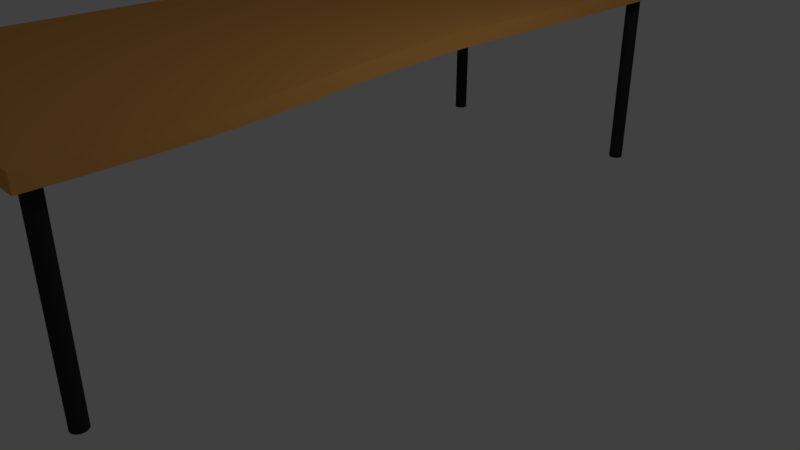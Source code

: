 # Source: curve_table_left_1.blend  (saved by Blender 2.78.0; exported with 4.5.12 LTS)
import bpy
from mathutils import Matrix  # noqa: F401  (used for matrix-valued properties, if any)

bpy.ops.wm.read_factory_settings(use_empty=True)
scene = bpy.context.scene
scene.name = 'Scene'

# ---- collections
col_collection_1 = bpy.data.collections.new('Collection 1'); scene.collection.children.link(col_collection_1)

# ---- materials (node trees are filled in below, after node groups)
mat_legs = bpy.data.materials.new('legs')
mat_legs.alpha_threshold = 0.0
mat_legs.use_transparent_shadow = False
mat_legs.diffuse_color = (0.0291, 0.0291, 0.0291, 1.0)
mat_legs.roughness = 0.5
mat_wood_top = bpy.data.materials.new('wood top')
mat_wood_top.alpha_threshold = 0.0
mat_wood_top.use_transparent_shadow = False
mat_wood_top.diffuse_color = (0.8, 0.3817, 0.09842, 1.0)
mat_wood_top.roughness = 0.5

# ---- material node trees

# ---- world
world_world = bpy.data.worlds.new('World'); scene.world = world_world
world_world.color = (0.05088, 0.05088, 0.05088)
world_world.use_sun_shadow = False
world_world.sun_shadow_jitter_overblur = 0.0
world_world.cycles.sampling_method = 'MANUAL'

# ---- cameras
cam_camera = bpy.data.cameras.new('Camera')
cam_camera.clip_end = 100.0
cam_camera.lens = 35.0
cam_camera.sensor_width = 32.0
cam_camera.sensor_height = 18.0
cam_camera.ortho_scale = 7.314
cam_camera.dof.focus_distance = 0.0
cam_camera.dof.aperture_fstop = 128.0

# ---- lights
light_lamp = bpy.data.lights.new('Lamp', 'POINT')
light_lamp.transmission_factor = 0.0
light_lamp.cutoff_distance = 30.0
light_lamp.energy = 100.0
light_lamp.shadow_buffer_clip_start = 1.001
light_lamp.shadow_soft_size = 0.1
light_lamp.shadow_maximum_resolution = 0.006
light_lamp.use_absolute_resolution = True

# ---- meshes
me_cylinder = bpy.data.meshes.new('Cylinder')
me_cylinder.from_pydata([(0.0, 1.0, -1.0), (0.0, 1.0, 1.0), (0.1951, 0.9808, -1.0), (0.1951, 0.9808, 1.0), (0.3827, 0.9239, -1.0), (0.3827, 0.9239, 1.0), (0.5556, 0.8315, -1.0), (0.5556, 0.8315, 1.0), (0.7071, 0.7071, -1.0), (0.7071, 0.7071, 1.0), (0.8315, 0.5556, -1.0), (0.8315, 0.5556, 1.0), (0.9239, 0.3827, -1.0), (0.9239, 0.3827, 1.0), (0.9808, 0.1951, -1.0), (0.9808, 0.1951, 1.0), (1.0, 7.55e-08, -1.0), (1.0, 7.55e-08, 1.0), (0.9808, -0.1951, -1.0), (0.9808, -0.1951, 1.0), (0.9239, -0.3827, -1.0), (0.9239, -0.3827, 1.0), (0.8315, -0.5556, -1.0), (0.8315, -0.5556, 1.0), (0.7071, -0.7071, -1.0), (0.7071, -0.7071, 1.0), (0.5556, -0.8315, -1.0), (0.5556, -0.8315, 1.0), (0.3827, -0.9239, -1.0), (0.3827, -0.9239, 1.0), (0.1951, -0.9808, -1.0), (0.1951, -0.9808, 1.0), (-3.258e-07, -1.0, -1.0), (-3.258e-07, -1.0, 1.0), (-0.1951, -0.9808, -1.0), (-0.1951, -0.9808, 1.0), (-0.3827, -0.9239, -1.0), (-0.3827, -0.9239, 1.0), (-0.5556, -0.8315, -1.0), (-0.5556, -0.8315, 1.0), (-0.7071, -0.7071, -1.0), (-0.7071, -0.7071, 1.0), (-0.8315, -0.5556, -1.0), (-0.8315, -0.5556, 1.0), (-0.9239, -0.3827, -1.0), (-0.9239, -0.3827, 1.0), (-0.9808, -0.1951, -1.0), (-0.9808, -0.1951, 1.0), (-1.0, 9.656e-07, -1.0), (-1.0, 9.656e-07, 1.0), (-0.9808, 0.1951, -1.0), (-0.9808, 0.1951, 1.0), (-0.9239, 0.3827, -1.0), (-0.9239, 0.3827, 1.0), (-0.8315, 0.5556, -1.0), (-0.8315, 0.5556, 1.0), (-0.7071, 0.7071, -1.0), (-0.7071, 0.7071, 1.0), (-0.5556, 0.8315, -1.0), (-0.5556, 0.8315, 1.0), (-0.3827, 0.9239, -1.0), (-0.3827, 0.9239, 1.0), (-0.1951, 0.9808, -1.0), (-0.1951, 0.9808, 1.0)], [], [(0, 1, 3, 2), (2, 3, 5, 4), (4, 5, 7, 6), (6, 7, 9, 8), (8, 9, 11, 10), (10, 11, 13, 12), (12, 13, 15, 14), (14, 15, 17, 16), (16, 17, 19, 18), (18, 19, 21, 20), (20, 21, 23, 22), (22, 23, 25, 24), (24, 25, 27, 26), (26, 27, 29, 28), (28, 29, 31, 30), (30, 31, 33, 32), (32, 33, 35, 34), (34, 35, 37, 36), (36, 37, 39, 38), (38, 39, 41, 40), (40, 41, 43, 42), (42, 43, 45, 44), (44, 45, 47, 46), (46, 47, 49, 48), (48, 49, 51, 50), (50, 51, 53, 52), (52, 53, 55, 54), (54, 55, 57, 56), (56, 57, 59, 58), (58, 59, 61, 60), (3, 1, 63, 61, 59, 57, 55, 53, 51, 49, 47, 45, 43, 41, 39, 37, 35, 33, 31, 29, 27, 25, 23, 21, 19, 17, 15, 13, 11, 9, 7, 5), (60, 61, 63, 62), (62, 63, 1, 0), (0, 2, 4, 6, 8, 10, 12, 14, 16, 18, 20, 22, 24, 26, 28, 30, 32, 34, 36, 38, 40, 42, 44, 46, 48, 50, 52, 54, 56, 58, 60, 62)])
me_cylinder.materials.append(mat_legs)
me_cylinder.use_remesh_preserve_volume = False
me_cylinder.use_remesh_preserve_attributes = False
me_cylinder.use_mirror_vertex_groups = False
me_cylinder.update()
me_cube_001 = bpy.data.meshes.new('Cube.001')
me_cube_001.from_pydata([(-1.0, -1.0, -1.0), (-1.0, -1.0, 1.0), (-1.0, 1.0, -1.0), (-1.0, 1.0, 1.0), (1.0, -1.0, -1.0), (1.0, -1.0, 1.0), (1.269, 1.0, -1.0), (1.269, 1.0, 1.0), (-1.0, 0.875, -1.0), (-1.0, 0.75, -1.0), (-1.0, 0.625, -1.0), (-1.0, 0.5, -1.0), (-1.0, 0.375, -1.0), (-1.0, 0.25, -1.0), (-1.0, 0.125, -1.0), (-1.0, 0.0, -1.0), (-1.0, -0.125, -1.0), (-1.0, -0.25, -1.0), (-1.0, -0.375, -1.0), (-1.0, -0.5, -1.0), (-1.0, -0.625, -1.0), (-1.0, -0.75, -1.0), (-1.0, -0.875, -1.0), (-1.0, -1.0, -0.875), (-1.0, -1.0, -0.75), (-1.0, -1.0, -0.625), (-1.0, -1.0, -0.5), (-1.0, -1.0, -0.375), (-1.0, -1.0, -0.25), (-1.0, -1.0, -0.125), (-1.0, -1.0, 0.0), (-1.0, -1.0, 0.125), (-1.0, -1.0, 0.25), (-1.0, -1.0, 0.375), (-1.0, -1.0, 0.5), (-1.0, -1.0, 0.625), (-1.0, -1.0, 0.75), (-1.0, -1.0, 0.875), (-1.0, -0.875, 1.0), (-1.0, -0.75, 1.0), (-1.0, -0.625, 1.0), (-1.0, -0.5, 1.0), (-1.0, -0.375, 1.0), (-1.0, -0.25, 1.0), (-1.0, -0.125, 1.0), (-1.0, 0.0, 1.0), (-1.0, 0.125, 1.0), (-1.0, 0.25, 1.0), (-1.0, 0.375, 1.0), (-1.0, 0.5, 1.0), (-1.0, 0.625, 1.0), (-1.0, 0.75, 1.0), (-1.0, 0.875, 1.0), (-1.0, 1.0, 0.875), (-1.0, 1.0, 0.75), (-1.0, 1.0, 0.625), (-1.0, 1.0, 0.5), (-1.0, 1.0, 0.375), (-1.0, 1.0, 0.25), (-1.0, 1.0, 0.125), (-1.0, 1.0, 0.0), (-1.0, 1.0, -0.125), (-1.0, 1.0, -0.25), (-1.0, 1.0, -0.375), (-1.0, 1.0, -0.5), (-1.0, 1.0, -0.625), (-1.0, 1.0, -0.75), (-1.0, 1.0, -0.875), (0.875, 1.0, -1.0), (0.75, 1.0, -1.0), (0.625, 1.0, -1.0), (0.5, 1.0, -1.0), (0.375, 1.0, -1.0), (0.25, 1.0, -1.0), (0.125, 1.0, -1.0), (0.0, 1.0, -1.0), (-0.125, 1.0, -1.0), (-0.25, 1.0, -1.0), (-0.375, 1.0, -1.0), (-0.5, 1.0, -1.0), (-0.625, 1.0, -1.0), (-0.75, 1.0, -1.0), (-0.875, 1.0, -1.0), (-0.875, 1.0, 1.0), (-0.75, 1.0, 1.0), (-0.625, 1.0, 1.0), (-0.5, 1.0, 1.0), (-0.375, 1.0, 1.0), (-0.25, 1.0, 1.0), (-0.125, 1.0, 1.0), (0.0, 1.0, 1.0), (0.125, 1.0, 1.0), (0.25, 1.0, 1.0), (0.375, 1.0, 1.0), (0.5, 1.0, 1.0), (0.625, 1.0, 1.0), (0.75, 1.0, 1.0), (0.875, 1.0, 1.0), (1.269, 1.0, 0.875), (1.269, 1.0, 0.75), (1.269, 1.0, 0.625), (1.269, 1.0, 0.5), (1.269, 1.0, 0.375), (1.269, 1.0, 0.25), (1.269, 1.0, 0.125), (1.269, 1.0, 0.0), (1.269, 1.0, -0.125), (1.269, 1.0, -0.25), (1.269, 1.0, -0.375), (1.269, 1.0, -0.5), (1.269, 1.0, -0.625), (1.269, 1.0, -0.75), (1.269, 1.0, -0.875), (1.0, -0.875, -1.0), (1.0, -0.75, -1.0), (1.0, -0.625, -1.0), (1.0, -0.5, -1.0), (1.0, -0.375, -1.0), (1.0, -0.25, -1.0), (1.0, -0.125, -1.0), (1.022, 0.0, -1.0), (1.051, 0.125, -1.0), (1.096, 0.25, -1.0), (1.154, 0.375, -1.0), (1.201, 0.5, -1.0), (1.237, 0.625, -1.0), (1.258, 0.75, -1.0), (1.269, 0.875, -1.0), (1.269, 0.875, 1.0), (1.258, 0.75, 1.0), (1.237, 0.625, 1.0), (1.201, 0.5, 1.0), (1.154, 0.375, 1.0), (1.096, 0.25, 1.0), (1.051, 0.125, 1.0), (1.022, 0.0, 1.0), (1.0, -0.125, 1.0), (1.0, -0.25, 1.0), (1.0, -0.375, 1.0), (1.0, -0.5, 1.0), (1.0, -0.625, 1.0), (1.0, -0.75, 1.0), (1.0, -0.875, 1.0), (1.0, -1.0, 0.875), (1.0, -1.0, 0.75), (1.0, -1.0, 0.625), (1.0, -1.0, 0.5), (1.0, -1.0, 0.375), (1.0, -1.0, 0.25), (1.0, -1.0, 0.125), (1.0, -1.0, 0.0), (1.0, -1.0, -0.125), (1.0, -1.0, -0.25), (1.0, -1.0, -0.375), (1.0, -1.0, -0.5), (1.0, -1.0, -0.625), (1.0, -1.0, -0.75), (1.0, -1.0, -0.875), (-0.875, -1.0, -1.0), (-0.75, -1.0, -1.0), (-0.625, -1.0, -1.0), (-0.5, -1.0, -1.0), (-0.375, -1.0, -1.0), (-0.25, -1.0, -1.0), (-0.125, -1.0, -1.0), (0.0, -1.0, -1.0), (0.125, -1.0, -1.0), (0.25, -1.0, -1.0), (0.375, -1.0, -1.0), (0.5, -1.0, -1.0), (0.625, -1.0, -1.0), (0.75, -1.0, -1.0), (0.875, -1.0, -1.0), (0.875, -1.0, 1.0), (0.75, -1.0, 1.0), (0.625, -1.0, 1.0), (0.5, -1.0, 1.0), (0.375, -1.0, 1.0), (0.25, -1.0, 1.0), (0.125, -1.0, 1.0), (0.0, -1.0, 1.0), (-0.125, -1.0, 1.0), (-0.25, -1.0, 1.0), (-0.375, -1.0, 1.0), (-0.5, -1.0, 1.0), (-0.625, -1.0, 1.0), (-0.75, -1.0, 1.0), (-0.875, -1.0, 1.0), (1.269, 0.875, -0.875), (1.258, 0.75, -0.875), (1.237, 0.625, -0.875), (1.201, 0.5, -0.875), (1.154, 0.375, -0.875), (1.096, 0.25, -0.875), (1.051, 0.125, -0.875), (1.022, 0.0, -0.875), (1.0, -0.125, -0.875), (1.0, -0.25, -0.875), (1.0, -0.375, -0.875), (1.0, -0.5, -0.875), (1.0, -0.625, -0.875), (1.0, -0.75, -0.875), (1.0, -0.875, -0.875), (1.269, 0.875, -0.75), (1.258, 0.75, -0.75), (1.237, 0.625, -0.75), (1.201, 0.5, -0.75), (1.154, 0.375, -0.75), (1.096, 0.25, -0.75), (1.051, 0.125, -0.75), (1.022, 0.0, -0.75), (1.0, -0.125, -0.75), (1.0, -0.25, -0.75), (1.0, -0.375, -0.75), (1.0, -0.5, -0.75), (1.0, -0.625, -0.75), (1.0, -0.75, -0.75), (1.0, -0.875, -0.75), (1.269, 0.875, -0.625), (1.258, 0.75, -0.625), (1.237, 0.625, -0.625), (1.201, 0.5, -0.625), (1.154, 0.375, -0.625), (1.096, 0.25, -0.625), (1.051, 0.125, -0.625), (1.022, 0.0, -0.625), (1.0, -0.125, -0.625), (1.0, -0.25, -0.625), (1.0, -0.375, -0.625), (1.0, -0.5, -0.625), (1.0, -0.625, -0.625), (1.0, -0.75, -0.625), (1.0, -0.875, -0.625), (1.269, 0.875, -0.5), (1.258, 0.75, -0.5), (1.237, 0.625, -0.5), (1.201, 0.5, -0.5), (1.154, 0.375, -0.5), (1.096, 0.25, -0.5), (1.051, 0.125, -0.5), (1.022, 0.0, -0.5), (1.0, -0.125, -0.5), (1.0, -0.25, -0.5), (1.0, -0.375, -0.5), (1.0, -0.5, -0.5), (1.0, -0.625, -0.5), (1.0, -0.75, -0.5), (1.0, -0.875, -0.5), (1.269, 0.875, -0.375), (1.258, 0.75, -0.375), (1.237, 0.625, -0.375), (1.201, 0.5, -0.375), (1.154, 0.375, -0.375), (1.096, 0.25, -0.375), (1.051, 0.125, -0.375), (1.022, 0.0, -0.375), (1.0, -0.125, -0.375), (1.0, -0.25, -0.375), (1.0, -0.375, -0.375), (1.0, -0.5, -0.375), (1.0, -0.625, -0.375), (1.0, -0.75, -0.375), (1.0, -0.875, -0.375), (1.269, 0.875, -0.25), (1.258, 0.75, -0.25), (1.237, 0.625, -0.25), (1.201, 0.5, -0.25), (1.154, 0.375, -0.25), (1.096, 0.25, -0.25), (1.051, 0.125, -0.25), (1.022, 0.0, -0.25), (1.0, -0.125, -0.25), (1.0, -0.25, -0.25), (1.0, -0.375, -0.25), (1.0, -0.5, -0.25), (1.0, -0.625, -0.25), (1.0, -0.75, -0.25), (1.0, -0.875, -0.25), (1.269, 0.875, -0.125), (1.258, 0.75, -0.125), (1.237, 0.625, -0.125), (1.201, 0.5, -0.125), (1.154, 0.375, -0.125), (1.096, 0.25, -0.125), (1.051, 0.125, -0.125), (1.022, 0.0, -0.125), (1.0, -0.125, -0.125), (1.0, -0.25, -0.125), (1.0, -0.375, -0.125), (1.0, -0.5, -0.125), (1.0, -0.625, -0.125), (1.0, -0.75, -0.125), (1.0, -0.875, -0.125), (1.269, 0.875, 0.0), (1.258, 0.75, 0.0), (1.237, 0.625, 0.0), (1.201, 0.5, 0.0), (1.154, 0.375, 0.0), (1.096, 0.25, 0.0), (1.051, 0.125, 0.0), (1.022, 0.0, 0.0), (1.0, -0.125, 0.0), (1.0, -0.25, 0.0), (1.0, -0.375, 0.0), (1.0, -0.5, 0.0), (1.0, -0.625, 0.0), (1.0, -0.75, 0.0), (1.0, -0.875, 0.0), (1.269, 0.875, 0.125), (1.258, 0.75, 0.125), (1.237, 0.625, 0.125), (1.201, 0.5, 0.125), (1.154, 0.375, 0.125), (1.096, 0.25, 0.125), (1.051, 0.125, 0.125), (1.022, 0.0, 0.125), (1.0, -0.125, 0.125), (1.0, -0.25, 0.125), (1.0, -0.375, 0.125), (1.0, -0.5, 0.125), (1.0, -0.625, 0.125), (1.0, -0.75, 0.125), (1.0, -0.875, 0.125), (1.269, 0.875, 0.25), (1.258, 0.75, 0.25), (1.237, 0.625, 0.25), (1.201, 0.5, 0.25), (1.154, 0.375, 0.25), (1.096, 0.25, 0.25), (1.051, 0.125, 0.25), (1.022, 0.0, 0.25), (1.0, -0.125, 0.25), (1.0, -0.25, 0.25), (1.0, -0.375, 0.25), (1.0, -0.5, 0.25), (1.0, -0.625, 0.25), (1.0, -0.75, 0.25), (1.0, -0.875, 0.25), (1.269, 0.875, 0.375), (1.258, 0.75, 0.375), (1.237, 0.625, 0.375), (1.201, 0.5, 0.375), (1.154, 0.375, 0.375), (1.096, 0.25, 0.375), (1.051, 0.125, 0.375), (1.022, 0.0, 0.375), (1.0, -0.125, 0.375), (1.0, -0.25, 0.375), (1.0, -0.375, 0.375), (1.0, -0.5, 0.375), (1.0, -0.625, 0.375), (1.0, -0.75, 0.375), (1.0, -0.875, 0.375), (1.269, 0.875, 0.5), (1.258, 0.75, 0.5), (1.237, 0.625, 0.5), (1.201, 0.5, 0.5), (1.154, 0.375, 0.5), (1.096, 0.25, 0.5), (1.051, 0.125, 0.5), (1.022, 0.0, 0.5), (1.0, -0.125, 0.5), (1.0, -0.25, 0.5), (1.0, -0.375, 0.5), (1.0, -0.5, 0.5), (1.0, -0.625, 0.5), (1.0, -0.75, 0.5), (1.0, -0.875, 0.5), (1.269, 0.875, 0.625), (1.258, 0.75, 0.625), (1.237, 0.625, 0.625), (1.201, 0.5, 0.625), (1.154, 0.375, 0.625), (1.096, 0.25, 0.625), (1.051, 0.125, 0.625), (1.022, 0.0, 0.625), (1.0, -0.125, 0.625), (1.0, -0.25, 0.625), (1.0, -0.375, 0.625), (1.0, -0.5, 0.625), (1.0, -0.625, 0.625), (1.0, -0.75, 0.625), (1.0, -0.875, 0.625), (1.269, 0.875, 0.75), (1.258, 0.75, 0.75), (1.237, 0.625, 0.75), (1.201, 0.5, 0.75), (1.154, 0.375, 0.75), (1.096, 0.25, 0.75), (1.051, 0.125, 0.75), (1.022, 0.0, 0.75), (1.0, -0.125, 0.75), (1.0, -0.25, 0.75), (1.0, -0.375, 0.75), (1.0, -0.5, 0.75), (1.0, -0.625, 0.75), (1.0, -0.75, 0.75), (1.0, -0.875, 0.75), (1.269, 0.875, 0.875), (1.258, 0.75, 0.875), (1.237, 0.625, 0.875), (1.201, 0.5, 0.875), (1.154, 0.375, 0.875), (1.096, 0.25, 0.875), (1.051, 0.125, 0.875), (1.022, 0.0, 0.875), (1.0, -0.125, 0.875), (1.0, -0.25, 0.875), (1.0, -0.375, 0.875), (1.0, -0.5, 0.875), (1.0, -0.625, 0.875), (1.0, -0.75, 0.875), (1.0, -0.875, 0.875), (-1.0, -0.875, -0.875), (-1.0, -0.75, -0.875), (-1.0, -0.625, -0.875), (-1.0, -0.5, -0.875), (-1.0, -0.375, -0.875), (-1.0, -0.25, -0.875), (-1.0, -0.125, -0.875), (-1.0, 0.0, -0.875), (-1.0, 0.125, -0.875), (-1.0, 0.25, -0.875), (-1.0, 0.375, -0.875), (-1.0, 0.5, -0.875), (-1.0, 0.625, -0.875), (-1.0, 0.75, -0.875), (-1.0, 0.875, -0.875), (-1.0, -0.875, -0.75), (-1.0, -0.75, -0.75), (-1.0, -0.625, -0.75), (-1.0, -0.5, -0.75), (-1.0, -0.375, -0.75), (-1.0, -0.25, -0.75), (-1.0, -0.125, -0.75), (-1.0, 0.0, -0.75), (-1.0, 0.125, -0.75), (-1.0, 0.25, -0.75), (-1.0, 0.375, -0.75), (-1.0, 0.5, -0.75), (-1.0, 0.625, -0.75), (-1.0, 0.75, -0.75), (-1.0, 0.875, -0.75), (-1.0, -0.875, -0.625), (-1.0, -0.75, -0.625), (-1.0, -0.625, -0.625), (-1.0, -0.5, -0.625), (-1.0, -0.375, -0.625), (-1.0, -0.25, -0.625), (-1.0, -0.125, -0.625), (-1.0, 0.0, -0.625), (-1.0, 0.125, -0.625), (-1.0, 0.25, -0.625), (-1.0, 0.375, -0.625), (-1.0, 0.5, -0.625), (-1.0, 0.625, -0.625), (-1.0, 0.75, -0.625), (-1.0, 0.875, -0.625), (-1.0, -0.875, -0.5), (-1.0, -0.75, -0.5), (-1.0, -0.625, -0.5), (-1.0, -0.5, -0.5), (-1.0, -0.375, -0.5), (-1.0, -0.25, -0.5), (-1.0, -0.125, -0.5), (-1.0, 0.0, -0.5), (-1.0, 0.125, -0.5), (-1.0, 0.25, -0.5), (-1.0, 0.375, -0.5), (-1.0, 0.5, -0.5), (-1.0, 0.625, -0.5), (-1.0, 0.75, -0.5), (-1.0, 0.875, -0.5), (-1.0, -0.875, -0.375), (-1.0, -0.75, -0.375), (-1.0, -0.625, -0.375), (-1.0, -0.5, -0.375), (-1.0, -0.375, -0.375), (-1.0, -0.25, -0.375), (-1.0, -0.125, -0.375), (-1.0, 0.0, -0.375), (-1.0, 0.125, -0.375), (-1.0, 0.25, -0.375), (-1.0, 0.375, -0.375), (-1.0, 0.5, -0.375), (-1.0, 0.625, -0.375), (-1.0, 0.75, -0.375), (-1.0, 0.875, -0.375), (-1.0, -0.875, -0.25), (-1.0, -0.75, -0.25), (-1.0, -0.625, -0.25), (-1.0, -0.5, -0.25), (-1.0, -0.375, -0.25), (-1.0, -0.25, -0.25), (-1.0, -0.125, -0.25), (-1.0, 0.0, -0.25), (-1.0, 0.125, -0.25), (-1.0, 0.25, -0.25), (-1.0, 0.375, -0.25), (-1.0, 0.5, -0.25), (-1.0, 0.625, -0.25), (-1.0, 0.75, -0.25), (-1.0, 0.875, -0.25), (-1.0, -0.875, -0.125), (-1.0, -0.75, -0.125), (-1.0, -0.625, -0.125), (-1.0, -0.5, -0.125), (-1.0, -0.375, -0.125), (-1.0, -0.25, -0.125), (-1.0, -0.125, -0.125), (-1.0, 0.0, -0.125), (-1.0, 0.125, -0.125), (-1.0, 0.25, -0.125), (-1.0, 0.375, -0.125), (-1.0, 0.5, -0.125), (-1.0, 0.625, -0.125), (-1.0, 0.75, -0.125), (-1.0, 0.875, -0.125), (-1.0, -0.875, 0.0), (-1.0, -0.75, 0.0), (-1.0, -0.625, 0.0), (-1.0, -0.5, 0.0), (-1.0, -0.375, 0.0), (-1.0, -0.25, 0.0), (-1.0, -0.125, 0.0), (-1.0, 0.0, 0.0), (-1.0, 0.125, 0.0), (-1.0, 0.25, 0.0), (-1.0, 0.375, 0.0), (-1.0, 0.5, 0.0), (-1.0, 0.625, 0.0), (-1.0, 0.75, 0.0), (-1.0, 0.875, 0.0), (-1.0, -0.875, 0.125), (-1.0, -0.75, 0.125), (-1.0, -0.625, 0.125), (-1.0, -0.5, 0.125), (-1.0, -0.375, 0.125), (-1.0, -0.25, 0.125), (-1.0, -0.125, 0.125), (-1.0, 0.0, 0.125), (-1.0, 0.125, 0.125), (-1.0, 0.25, 0.125), (-1.0, 0.375, 0.125), (-1.0, 0.5, 0.125), (-1.0, 0.625, 0.125), (-1.0, 0.75, 0.125), (-1.0, 0.875, 0.125), (-1.0, -0.875, 0.25), (-1.0, -0.75, 0.25), (-1.0, -0.625, 0.25), (-1.0, -0.5, 0.25), (-1.0, -0.375, 0.25), (-1.0, -0.25, 0.25), (-1.0, -0.125, 0.25), (-1.0, 0.0, 0.25), (-1.0, 0.125, 0.25), (-1.0, 0.25, 0.25), (-1.0, 0.375, 0.25), (-1.0, 0.5, 0.25), (-1.0, 0.625, 0.25), (-1.0, 0.75, 0.25), (-1.0, 0.875, 0.25), (-1.0, -0.875, 0.375), (-1.0, -0.75, 0.375), (-1.0, -0.625, 0.375), (-1.0, -0.5, 0.375), (-1.0, -0.375, 0.375), (-1.0, -0.25, 0.375), (-1.0, -0.125, 0.375), (-1.0, 0.0, 0.375), (-1.0, 0.125, 0.375), (-1.0, 0.25, 0.375), (-1.0, 0.375, 0.375), (-1.0, 0.5, 0.375), (-1.0, 0.625, 0.375), (-1.0, 0.75, 0.375), (-1.0, 0.875, 0.375), (-1.0, -0.875, 0.5), (-1.0, -0.75, 0.5), (-1.0, -0.625, 0.5), (-1.0, -0.5, 0.5), (-1.0, -0.375, 0.5), (-1.0, -0.25, 0.5), (-1.0, -0.125, 0.5), (-1.0, 0.0, 0.5), (-1.0, 0.125, 0.5), (-1.0, 0.25, 0.5), (-1.0, 0.375, 0.5), (-1.0, 0.5, 0.5), (-1.0, 0.625, 0.5), (-1.0, 0.75, 0.5), (-1.0, 0.875, 0.5), (-1.0, -0.875, 0.625), (-1.0, -0.75, 0.625), (-1.0, -0.625, 0.625), (-1.0, -0.5, 0.625), (-1.0, -0.375, 0.625), (-1.0, -0.25, 0.625), (-1.0, -0.125, 0.625), (-1.0, 0.0, 0.625), (-1.0, 0.125, 0.625), (-1.0, 0.25, 0.625), (-1.0, 0.375, 0.625), (-1.0, 0.5, 0.625), (-1.0, 0.625, 0.625), (-1.0, 0.75, 0.625), (-1.0, 0.875, 0.625), (-1.0, -0.875, 0.75), (-1.0, -0.75, 0.75), (-1.0, -0.625, 0.75), (-1.0, -0.5, 0.75), (-1.0, -0.375, 0.75), (-1.0, -0.25, 0.75), (-1.0, -0.125, 0.75), (-1.0, 0.0, 0.75), (-1.0, 0.125, 0.75), (-1.0, 0.25, 0.75), (-1.0, 0.375, 0.75), (-1.0, 0.5, 0.75), (-1.0, 0.625, 0.75), (-1.0, 0.75, 0.75), (-1.0, 0.875, 0.75), (-1.0, -0.875, 0.875), (-1.0, -0.75, 0.875), (-1.0, -0.625, 0.875), (-1.0, -0.5, 0.875), (-1.0, -0.375, 0.875), (-1.0, -0.25, 0.875), (-1.0, -0.125, 0.875), (-1.0, 0.0, 0.875), (-1.0, 0.125, 0.875), (-1.0, 0.25, 0.875), (-1.0, 0.375, 0.875), (-1.0, 0.5, 0.875), (-1.0, 0.625, 0.875), (-1.0, 0.75, 0.875), (-1.0, 0.875, 0.875)], [], [(2, 82, 81, 80, 79, 78, 77, 76, 75, 74, 73, 72, 71, 70, 69, 68, 6, 127, 126, 125, 124, 123, 122, 121, 120, 119, 118, 117, 116, 115, 114, 113, 4, 172, 171, 170, 169, 168, 167, 166, 165, 164, 163, 162, 161, 160, 159, 158, 0, 22, 21, 20, 19, 18, 17, 16, 15, 14, 13, 12, 11, 10, 9, 8), (186, 187, 1, 37, 36, 35, 34, 33, 32, 31, 30, 29, 28, 27, 26, 25, 24, 23, 0, 158, 159, 160, 161, 162, 163, 164, 165, 166, 167, 168, 169, 170, 171, 172, 4, 157, 156, 155, 154, 153, 152, 151, 150, 149, 148, 147, 146, 145, 144, 143, 5, 173, 174, 175, 176, 177, 178, 179, 180, 181, 182, 183, 184, 185), (97, 7, 98, 99, 100, 101, 102, 103, 104, 105, 106, 107, 108, 109, 110, 111, 112, 6, 68, 69, 70, 71, 72, 73, 74, 75, 76, 77, 78, 79, 80, 81, 82, 2, 67, 66, 65, 64, 63, 62, 61, 60, 59, 58, 57, 56, 55, 54, 53, 3, 83, 84, 85, 86, 87, 88, 89, 90, 91, 92, 93, 94, 95, 96), (114, 201, 216, 231, 246, 261, 276, 291, 306, 321, 336, 351, 366, 381, 396, 411, 141, 142, 412, 397, 382, 367, 352, 337, 322, 307, 292, 277, 262, 247, 232, 217, 202, 113), (6, 112, 111, 110, 109, 108, 107, 106, 105, 104, 103, 102, 101, 100, 99, 98, 7, 128, 398, 383, 368, 353, 338, 323, 308, 293, 278, 263, 248, 233, 218, 203, 188, 127), (127, 188, 203, 218, 233, 248, 263, 278, 293, 308, 323, 338, 353, 368, 383, 398, 128, 129, 399, 384, 369, 354, 339, 324, 309, 294, 279, 264, 249, 234, 219, 204, 189, 126), (126, 189, 204, 219, 234, 249, 264, 279, 294, 309, 324, 339, 354, 369, 384, 399, 129, 130, 400, 385, 370, 355, 340, 325, 310, 295, 280, 265, 250, 235, 220, 205, 190, 125), (125, 190, 205, 220, 235, 250, 265, 280, 295, 310, 325, 340, 355, 370, 385, 400, 130, 131, 401, 386, 371, 356, 341, 326, 311, 296, 281, 266, 251, 236, 221, 206, 191, 124), (124, 191, 206, 221, 236, 251, 266, 281, 296, 311, 326, 341, 356, 371, 386, 401, 131, 132, 402, 387, 372, 357, 342, 327, 312, 297, 282, 267, 252, 237, 222, 207, 192, 123), (123, 192, 207, 222, 237, 252, 267, 282, 297, 312, 327, 342, 357, 372, 387, 402, 132, 133, 403, 388, 373, 358, 343, 328, 313, 298, 283, 268, 253, 238, 223, 208, 193, 122), (122, 193, 208, 223, 238, 253, 268, 283, 298, 313, 328, 343, 358, 373, 388, 403, 133, 134, 404, 389, 374, 359, 344, 329, 314, 299, 284, 269, 254, 239, 224, 209, 194, 121), (121, 194, 209, 224, 239, 254, 269, 284, 299, 314, 329, 344, 359, 374, 389, 404, 134, 135, 405, 390, 375, 360, 345, 330, 315, 300, 285, 270, 255, 240, 225, 210, 195, 120), (120, 195, 210, 225, 240, 255, 270, 285, 300, 315, 330, 345, 360, 375, 390, 405, 135, 136, 406, 391, 376, 361, 346, 331, 316, 301, 286, 271, 256, 241, 226, 211, 196, 119), (119, 196, 211, 226, 241, 256, 271, 286, 301, 316, 331, 346, 361, 376, 391, 406, 136, 137, 407, 392, 377, 362, 347, 332, 317, 302, 287, 272, 257, 242, 227, 212, 197, 118), (118, 197, 212, 227, 242, 257, 272, 287, 302, 317, 332, 347, 362, 377, 392, 407, 137, 138, 408, 393, 378, 363, 348, 333, 318, 303, 288, 273, 258, 243, 228, 213, 198, 117), (117, 198, 213, 228, 243, 258, 273, 288, 303, 318, 333, 348, 363, 378, 393, 408, 138, 139, 409, 394, 379, 364, 349, 334, 319, 304, 289, 274, 259, 244, 229, 214, 199, 116), (116, 199, 214, 229, 244, 259, 274, 289, 304, 319, 334, 349, 364, 379, 394, 409, 139, 140, 410, 395, 380, 365, 350, 335, 320, 305, 290, 275, 260, 245, 230, 215, 200, 115), (115, 200, 215, 230, 245, 260, 275, 290, 305, 320, 335, 350, 365, 380, 395, 410, 140, 141, 411, 396, 381, 366, 351, 336, 321, 306, 291, 276, 261, 246, 231, 216, 201, 114), (52, 51, 50, 49, 48, 47, 46, 45, 44, 43, 42, 41, 40, 39, 38, 1, 187, 186, 185, 184, 183, 182, 181, 180, 179, 178, 177, 176, 175, 174, 173, 5, 142, 141, 140, 139, 138, 137, 136, 135, 134, 133, 132, 131, 130, 129, 128, 7, 97, 96, 95, 94, 93, 92, 91, 90, 89, 88, 87, 86, 85, 84, 83, 3), (9, 426, 441, 456, 471, 486, 501, 516, 531, 546, 561, 576, 591, 606, 621, 636, 51, 52, 637, 622, 607, 592, 577, 562, 547, 532, 517, 502, 487, 472, 457, 442, 427, 8), (0, 23, 24, 25, 26, 27, 28, 29, 30, 31, 32, 33, 34, 35, 36, 37, 1, 38, 623, 608, 593, 578, 563, 548, 533, 518, 503, 488, 473, 458, 443, 428, 413, 22), (22, 413, 428, 443, 458, 473, 488, 503, 518, 533, 548, 563, 578, 593, 608, 623, 38, 39, 624, 609, 594, 579, 564, 549, 534, 519, 504, 489, 474, 459, 444, 429, 414, 21), (21, 414, 429, 444, 459, 474, 489, 504, 519, 534, 549, 564, 579, 594, 609, 624, 39, 40, 625, 610, 595, 580, 565, 550, 535, 520, 505, 490, 475, 460, 445, 430, 415, 20), (20, 415, 430, 445, 460, 475, 490, 505, 520, 535, 550, 565, 580, 595, 610, 625, 40, 41, 626, 611, 596, 581, 566, 551, 536, 521, 506, 491, 476, 461, 446, 431, 416, 19), (19, 416, 431, 446, 461, 476, 491, 506, 521, 536, 551, 566, 581, 596, 611, 626, 41, 42, 627, 612, 597, 582, 567, 552, 537, 522, 507, 492, 477, 462, 447, 432, 417, 18), (18, 417, 432, 447, 462, 477, 492, 507, 522, 537, 552, 567, 582, 597, 612, 627, 42, 43, 628, 613, 598, 583, 568, 553, 538, 523, 508, 493, 478, 463, 448, 433, 418, 17), (17, 418, 433, 448, 463, 478, 493, 508, 523, 538, 553, 568, 583, 598, 613, 628, 43, 44, 629, 614, 599, 584, 569, 554, 539, 524, 509, 494, 479, 464, 449, 434, 419, 16), (16, 419, 434, 449, 464, 479, 494, 509, 524, 539, 554, 569, 584, 599, 614, 629, 44, 45, 630, 615, 600, 585, 570, 555, 540, 525, 510, 495, 480, 465, 450, 435, 420, 15), (15, 420, 435, 450, 465, 480, 495, 510, 525, 540, 555, 570, 585, 600, 615, 630, 45, 46, 631, 616, 601, 586, 571, 556, 541, 526, 511, 496, 481, 466, 451, 436, 421, 14), (14, 421, 436, 451, 466, 481, 496, 511, 526, 541, 556, 571, 586, 601, 616, 631, 46, 47, 632, 617, 602, 587, 572, 557, 542, 527, 512, 497, 482, 467, 452, 437, 422, 13), (13, 422, 437, 452, 467, 482, 497, 512, 527, 542, 557, 572, 587, 602, 617, 632, 47, 48, 633, 618, 603, 588, 573, 558, 543, 528, 513, 498, 483, 468, 453, 438, 423, 12), (12, 423, 438, 453, 468, 483, 498, 513, 528, 543, 558, 573, 588, 603, 618, 633, 48, 49, 634, 619, 604, 589, 574, 559, 544, 529, 514, 499, 484, 469, 454, 439, 424, 11), (11, 424, 439, 454, 469, 484, 499, 514, 529, 544, 559, 574, 589, 604, 619, 634, 49, 50, 635, 620, 605, 590, 575, 560, 545, 530, 515, 500, 485, 470, 455, 440, 425, 10), (10, 425, 440, 455, 470, 485, 500, 515, 530, 545, 560, 575, 590, 605, 620, 635, 50, 51, 636, 621, 606, 591, 576, 561, 546, 531, 516, 501, 486, 471, 456, 441, 426, 9), (412, 142, 5, 143, 144, 145, 146, 147, 148, 149, 150, 151, 152, 153, 154, 155, 156, 157, 4, 113, 202, 217, 232, 247, 262, 277, 292, 307, 322, 337, 352, 367, 382, 397), (637, 52, 3, 53, 54, 55, 56, 57, 58, 59, 60, 61, 62, 63, 64, 65, 66, 67, 2, 8, 427, 442, 457, 472, 487, 502, 517, 532, 547, 562, 577, 592, 607, 622)])
me_cube_001.materials.append(mat_wood_top)
me_cube_001.use_remesh_preserve_volume = False
me_cube_001.use_remesh_preserve_attributes = False
me_cube_001.use_mirror_vertex_groups = False
me_cube_001.update()
me_cylinder_001 = bpy.data.meshes.new('Cylinder.001')
me_cylinder_001.from_pydata([(0.0, 1.0, -1.0), (0.0, 1.0, 1.0), (0.1951, 0.9808, -1.0), (0.1951, 0.9808, 1.0), (0.3827, 0.9239, -1.0), (0.3827, 0.9239, 1.0), (0.5556, 0.8315, -1.0), (0.5556, 0.8315, 1.0), (0.7071, 0.7071, -1.0), (0.7071, 0.7071, 1.0), (0.8315, 0.5556, -1.0), (0.8315, 0.5556, 1.0), (0.9239, 0.3827, -1.0), (0.9239, 0.3827, 1.0), (0.9808, 0.1951, -1.0), (0.9808, 0.1951, 1.0), (1.0, 7.55e-08, -1.0), (1.0, 7.55e-08, 1.0), (0.9808, -0.1951, -1.0), (0.9808, -0.1951, 1.0), (0.9239, -0.3827, -1.0), (0.9239, -0.3827, 1.0), (0.8315, -0.5556, -1.0), (0.8315, -0.5556, 1.0), (0.7071, -0.7071, -1.0), (0.7071, -0.7071, 1.0), (0.5556, -0.8315, -1.0), (0.5556, -0.8315, 1.0), (0.3827, -0.9239, -1.0), (0.3827, -0.9239, 1.0), (0.1951, -0.9808, -1.0), (0.1951, -0.9808, 1.0), (-3.258e-07, -1.0, -1.0), (-3.258e-07, -1.0, 1.0), (-0.1951, -0.9808, -1.0), (-0.1951, -0.9808, 1.0), (-0.3827, -0.9239, -1.0), (-0.3827, -0.9239, 1.0), (-0.5556, -0.8315, -1.0), (-0.5556, -0.8315, 1.0), (-0.7071, -0.7071, -1.0), (-0.7071, -0.7071, 1.0), (-0.8315, -0.5556, -1.0), (-0.8315, -0.5556, 1.0), (-0.9239, -0.3827, -1.0), (-0.9239, -0.3827, 1.0), (-0.9808, -0.1951, -1.0), (-0.9808, -0.1951, 1.0), (-1.0, 9.656e-07, -1.0), (-1.0, 9.656e-07, 1.0), (-0.9808, 0.1951, -1.0), (-0.9808, 0.1951, 1.0), (-0.9239, 0.3827, -1.0), (-0.9239, 0.3827, 1.0), (-0.8315, 0.5556, -1.0), (-0.8315, 0.5556, 1.0), (-0.7071, 0.7071, -1.0), (-0.7071, 0.7071, 1.0), (-0.5556, 0.8315, -1.0), (-0.5556, 0.8315, 1.0), (-0.3827, 0.9239, -1.0), (-0.3827, 0.9239, 1.0), (-0.1951, 0.9808, -1.0), (-0.1951, 0.9808, 1.0)], [], [(0, 1, 3, 2), (2, 3, 5, 4), (4, 5, 7, 6), (6, 7, 9, 8), (8, 9, 11, 10), (10, 11, 13, 12), (12, 13, 15, 14), (14, 15, 17, 16), (16, 17, 19, 18), (18, 19, 21, 20), (20, 21, 23, 22), (22, 23, 25, 24), (24, 25, 27, 26), (26, 27, 29, 28), (28, 29, 31, 30), (30, 31, 33, 32), (32, 33, 35, 34), (34, 35, 37, 36), (36, 37, 39, 38), (38, 39, 41, 40), (40, 41, 43, 42), (42, 43, 45, 44), (44, 45, 47, 46), (46, 47, 49, 48), (48, 49, 51, 50), (50, 51, 53, 52), (52, 53, 55, 54), (54, 55, 57, 56), (56, 57, 59, 58), (58, 59, 61, 60), (3, 1, 63, 61, 59, 57, 55, 53, 51, 49, 47, 45, 43, 41, 39, 37, 35, 33, 31, 29, 27, 25, 23, 21, 19, 17, 15, 13, 11, 9, 7, 5), (60, 61, 63, 62), (62, 63, 1, 0), (0, 2, 4, 6, 8, 10, 12, 14, 16, 18, 20, 22, 24, 26, 28, 30, 32, 34, 36, 38, 40, 42, 44, 46, 48, 50, 52, 54, 56, 58, 60, 62)])
me_cylinder_001.materials.append(mat_legs)
me_cylinder_001.use_remesh_preserve_volume = False
me_cylinder_001.use_remesh_preserve_attributes = False
me_cylinder_001.use_mirror_vertex_groups = False
me_cylinder_001.update()
me_cylinder_002 = bpy.data.meshes.new('Cylinder.002')
me_cylinder_002.from_pydata([(0.0, 1.0, -1.0), (0.0, 1.0, 1.0), (0.1951, 0.9808, -1.0), (0.1951, 0.9808, 1.0), (0.3827, 0.9239, -1.0), (0.3827, 0.9239, 1.0), (0.5556, 0.8315, -1.0), (0.5556, 0.8315, 1.0), (0.7071, 0.7071, -1.0), (0.7071, 0.7071, 1.0), (0.8315, 0.5556, -1.0), (0.8315, 0.5556, 1.0), (0.9239, 0.3827, -1.0), (0.9239, 0.3827, 1.0), (0.9808, 0.1951, -1.0), (0.9808, 0.1951, 1.0), (1.0, 7.55e-08, -1.0), (1.0, 7.55e-08, 1.0), (0.9808, -0.1951, -1.0), (0.9808, -0.1951, 1.0), (0.9239, -0.3827, -1.0), (0.9239, -0.3827, 1.0), (0.8315, -0.5556, -1.0), (0.8315, -0.5556, 1.0), (0.7071, -0.7071, -1.0), (0.7071, -0.7071, 1.0), (0.5556, -0.8315, -1.0), (0.5556, -0.8315, 1.0), (0.3827, -0.9239, -1.0), (0.3827, -0.9239, 1.0), (0.1951, -0.9808, -1.0), (0.1951, -0.9808, 1.0), (-3.258e-07, -1.0, -1.0), (-3.258e-07, -1.0, 1.0), (-0.1951, -0.9808, -1.0), (-0.1951, -0.9808, 1.0), (-0.3827, -0.9239, -1.0), (-0.3827, -0.9239, 1.0), (-0.5556, -0.8315, -1.0), (-0.5556, -0.8315, 1.0), (-0.7071, -0.7071, -1.0), (-0.7071, -0.7071, 1.0), (-0.8315, -0.5556, -1.0), (-0.8315, -0.5556, 1.0), (-0.9239, -0.3827, -1.0), (-0.9239, -0.3827, 1.0), (-0.9808, -0.1951, -1.0), (-0.9808, -0.1951, 1.0), (-1.0, 9.656e-07, -1.0), (-1.0, 9.656e-07, 1.0), (-0.9808, 0.1951, -1.0), (-0.9808, 0.1951, 1.0), (-0.9239, 0.3827, -1.0), (-0.9239, 0.3827, 1.0), (-0.8315, 0.5556, -1.0), (-0.8315, 0.5556, 1.0), (-0.7071, 0.7071, -1.0), (-0.7071, 0.7071, 1.0), (-0.5556, 0.8315, -1.0), (-0.5556, 0.8315, 1.0), (-0.3827, 0.9239, -1.0), (-0.3827, 0.9239, 1.0), (-0.1951, 0.9808, -1.0), (-0.1951, 0.9808, 1.0)], [], [(0, 1, 3, 2), (2, 3, 5, 4), (4, 5, 7, 6), (6, 7, 9, 8), (8, 9, 11, 10), (10, 11, 13, 12), (12, 13, 15, 14), (14, 15, 17, 16), (16, 17, 19, 18), (18, 19, 21, 20), (20, 21, 23, 22), (22, 23, 25, 24), (24, 25, 27, 26), (26, 27, 29, 28), (28, 29, 31, 30), (30, 31, 33, 32), (32, 33, 35, 34), (34, 35, 37, 36), (36, 37, 39, 38), (38, 39, 41, 40), (40, 41, 43, 42), (42, 43, 45, 44), (44, 45, 47, 46), (46, 47, 49, 48), (48, 49, 51, 50), (50, 51, 53, 52), (52, 53, 55, 54), (54, 55, 57, 56), (56, 57, 59, 58), (58, 59, 61, 60), (3, 1, 63, 61, 59, 57, 55, 53, 51, 49, 47, 45, 43, 41, 39, 37, 35, 33, 31, 29, 27, 25, 23, 21, 19, 17, 15, 13, 11, 9, 7, 5), (60, 61, 63, 62), (62, 63, 1, 0), (0, 2, 4, 6, 8, 10, 12, 14, 16, 18, 20, 22, 24, 26, 28, 30, 32, 34, 36, 38, 40, 42, 44, 46, 48, 50, 52, 54, 56, 58, 60, 62)])
me_cylinder_002.materials.append(mat_legs)
me_cylinder_002.use_remesh_preserve_volume = False
me_cylinder_002.use_remesh_preserve_attributes = False
me_cylinder_002.use_mirror_vertex_groups = False
me_cylinder_002.update()
me_cylinder_003 = bpy.data.meshes.new('Cylinder.003')
me_cylinder_003.from_pydata([(0.0, 1.0, -1.0), (0.0, 1.0, 1.0), (0.1951, 0.9808, -1.0), (0.1951, 0.9808, 1.0), (0.3827, 0.9239, -1.0), (0.3827, 0.9239, 1.0), (0.5556, 0.8315, -1.0), (0.5556, 0.8315, 1.0), (0.7071, 0.7071, -1.0), (0.7071, 0.7071, 1.0), (0.8315, 0.5556, -1.0), (0.8315, 0.5556, 1.0), (0.9239, 0.3827, -1.0), (0.9239, 0.3827, 1.0), (0.9808, 0.1951, -1.0), (0.9808, 0.1951, 1.0), (1.0, 7.55e-08, -1.0), (1.0, 7.55e-08, 1.0), (0.9808, -0.1951, -1.0), (0.9808, -0.1951, 1.0), (0.9239, -0.3827, -1.0), (0.9239, -0.3827, 1.0), (0.8315, -0.5556, -1.0), (0.8315, -0.5556, 1.0), (0.7071, -0.7071, -1.0), (0.7071, -0.7071, 1.0), (0.5556, -0.8315, -1.0), (0.5556, -0.8315, 1.0), (0.3827, -0.9239, -1.0), (0.3827, -0.9239, 1.0), (0.1951, -0.9808, -1.0), (0.1951, -0.9808, 1.0), (-3.258e-07, -1.0, -1.0), (-3.258e-07, -1.0, 1.0), (-0.1951, -0.9808, -1.0), (-0.1951, -0.9808, 1.0), (-0.3827, -0.9239, -1.0), (-0.3827, -0.9239, 1.0), (-0.5556, -0.8315, -1.0), (-0.5556, -0.8315, 1.0), (-0.7071, -0.7071, -1.0), (-0.7071, -0.7071, 1.0), (-0.8315, -0.5556, -1.0), (-0.8315, -0.5556, 1.0), (-0.9239, -0.3827, -1.0), (-0.9239, -0.3827, 1.0), (-0.9808, -0.1951, -1.0), (-0.9808, -0.1951, 1.0), (-1.0, 9.656e-07, -1.0), (-1.0, 9.656e-07, 1.0), (-0.9808, 0.1951, -1.0), (-0.9808, 0.1951, 1.0), (-0.9239, 0.3827, -1.0), (-0.9239, 0.3827, 1.0), (-0.8315, 0.5556, -1.0), (-0.8315, 0.5556, 1.0), (-0.7071, 0.7071, -1.0), (-0.7071, 0.7071, 1.0), (-0.5556, 0.8315, -1.0), (-0.5556, 0.8315, 1.0), (-0.3827, 0.9239, -1.0), (-0.3827, 0.9239, 1.0), (-0.1951, 0.9808, -1.0), (-0.1951, 0.9808, 1.0)], [], [(0, 1, 3, 2), (2, 3, 5, 4), (4, 5, 7, 6), (6, 7, 9, 8), (8, 9, 11, 10), (10, 11, 13, 12), (12, 13, 15, 14), (14, 15, 17, 16), (16, 17, 19, 18), (18, 19, 21, 20), (20, 21, 23, 22), (22, 23, 25, 24), (24, 25, 27, 26), (26, 27, 29, 28), (28, 29, 31, 30), (30, 31, 33, 32), (32, 33, 35, 34), (34, 35, 37, 36), (36, 37, 39, 38), (38, 39, 41, 40), (40, 41, 43, 42), (42, 43, 45, 44), (44, 45, 47, 46), (46, 47, 49, 48), (48, 49, 51, 50), (50, 51, 53, 52), (52, 53, 55, 54), (54, 55, 57, 56), (56, 57, 59, 58), (58, 59, 61, 60), (3, 1, 63, 61, 59, 57, 55, 53, 51, 49, 47, 45, 43, 41, 39, 37, 35, 33, 31, 29, 27, 25, 23, 21, 19, 17, 15, 13, 11, 9, 7, 5), (60, 61, 63, 62), (62, 63, 1, 0), (0, 2, 4, 6, 8, 10, 12, 14, 16, 18, 20, 22, 24, 26, 28, 30, 32, 34, 36, 38, 40, 42, 44, 46, 48, 50, 52, 54, 56, 58, 60, 62)])
me_cylinder_003.materials.append(mat_legs)
me_cylinder_003.use_remesh_preserve_volume = False
me_cylinder_003.use_remesh_preserve_attributes = False
me_cylinder_003.use_mirror_vertex_groups = False
me_cylinder_003.update()

# ---- objects
ob_cylinder = bpy.data.objects.new('Cylinder', me_cylinder)
ob_cube = bpy.data.objects.new('Cube', me_cube_001)
ob_lamp = bpy.data.objects.new('Lamp', light_lamp)
ob_camera = bpy.data.objects.new('Camera', cam_camera)
ob_cylinder_001 = bpy.data.objects.new('Cylinder.001', me_cylinder_001)
ob_cylinder_002 = bpy.data.objects.new('Cylinder.002', me_cylinder_002)
ob_cylinder_003 = bpy.data.objects.new('Cylinder.003', me_cylinder_003)

# ---- transforms, parenting, visibility, modifiers, constraints
ob_cylinder.location = (0.2077, 5.187, 1.285)
ob_cylinder.scale = (0.1, 0.1, 1.3)
ob_cylinder.lineart.crease_threshold = 0.0
ob_cube.location = (-1.47, 0.4902, 2.683)
ob_cube.rotation_euler = (3.142, 0.0, 0.0)
ob_cube.scale = (2.0, 5.0, 0.1)
ob_cube.lineart.crease_threshold = 0.0
ob_lamp.location = (4.076, 1.005, 5.904)
ob_lamp.rotation_euler = (0.6503, 0.05522, 1.866)
ob_lamp.lock_rotations_4d = False
ob_lamp.empty_display_type = 'ARROWS'
ob_lamp.color = (0.0, 0.0, 0.0, 0.0)
ob_lamp.lineart.crease_threshold = 0.0
ob_camera.location = (7.481, -6.508, 5.344)
ob_camera.rotation_euler = (1.109, 0.0, 0.8149)
ob_camera.lock_rotations_4d = False
ob_camera.empty_display_type = 'ARROWS'
ob_camera.color = (0.0, 0.0, 0.0, 0.0)
ob_camera.display_type = 'WIRE'
ob_camera.lineart.crease_threshold = 0.0
ob_cylinder_001.location = (-3.246, 5.187, 1.285)
ob_cylinder_001.scale = (0.1, 0.1, 1.3)
ob_cylinder_001.lineart.crease_threshold = 0.0
ob_cylinder_002.location = (0.6895, -4.237, 1.285)
ob_cylinder_002.scale = (0.1, 0.1, 1.3)
ob_cylinder_002.lineart.crease_threshold = 0.0
ob_cylinder_003.location = (-3.246, -4.237, 1.285)
ob_cylinder_003.scale = (0.1, 0.1, 1.3)
ob_cylinder_003.lineart.crease_threshold = 0.0

# ---- collection membership
col_collection_1.objects.link(ob_cylinder)
col_collection_1.objects.link(ob_cube)
col_collection_1.objects.link(ob_lamp)
col_collection_1.objects.link(ob_camera)
col_collection_1.objects.link(ob_cylinder_001)
col_collection_1.objects.link(ob_cylinder_002)
col_collection_1.objects.link(ob_cylinder_003)

# ---- scene / render settings (as saved in the file)
scene.camera = ob_camera
scene.frame_start = 1; scene.frame_end = 250; scene.frame_set(1)
scene.render.engine = 'BLENDER_EEVEE_NEXT'
scene.render.resolution_percentage = 50
scene.render.dither_intensity = 0.0
scene.cycles.use_denoising = False
scene.cycles.samples = 128
scene.cycles.sampling_pattern = 'TABULATED_SOBOL'
scene.cycles.light_sampling_threshold = 0.0
scene.cycles.use_adaptive_sampling = False
scene.cycles.use_light_tree = False
scene.cycles.blur_glossy = 0.0
scene.cycles.sample_clamp_indirect = 0.0
scene.view_settings.view_transform = 'Standard'
bpy.context.view_layer.update()
